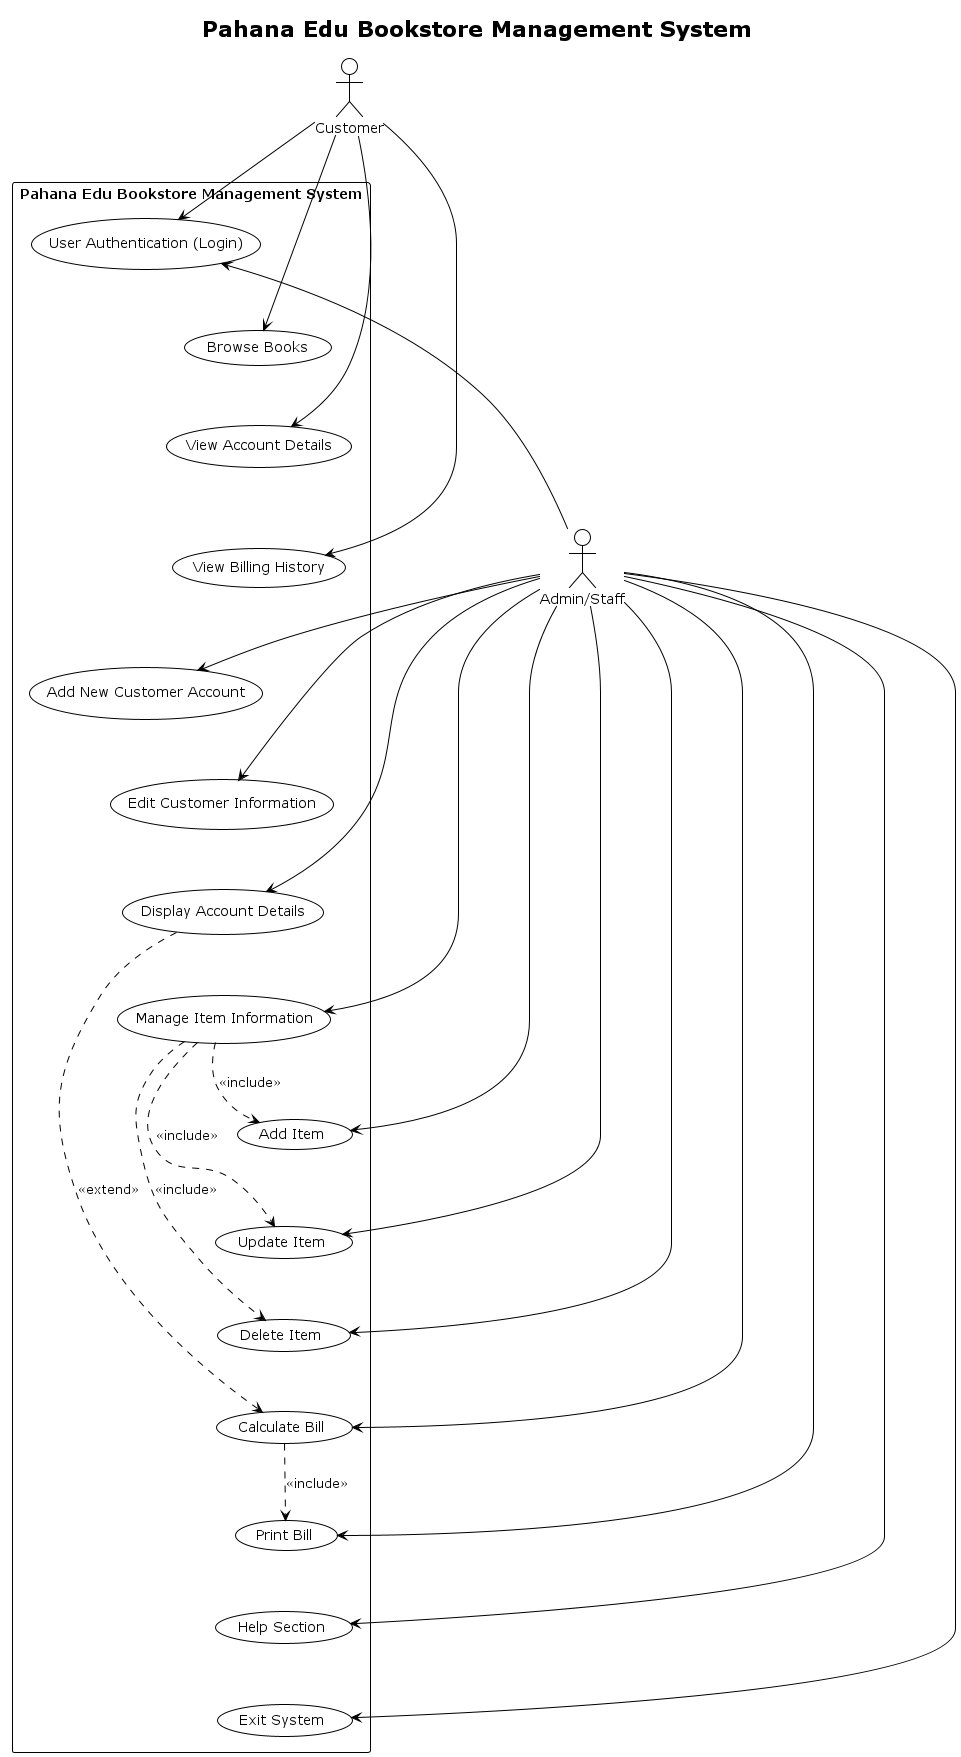

The diagram above was rendered by PlantUML. Its source (embedded in the PNG):
@startuml Use Case Diagram
!theme plain
title Pahana Edu Bookstore Management System

skinparam page {
  format A4
  margin 10
}

' Vertical layout for A4 with functions in middle like a ladder
top to bottom direction

' Customer on LEFT corner
actor "Customer" as Customer

' System boundary in MIDDLE with vertical ladder of functions
rectangle "Pahana Edu Bookstore Management System" {
  
  usecase "User Authentication (Login)" as UC1
  usecase "Browse Books" as UC2
  usecase "View Account Details" as UC3
  usecase "View Billing History" as UC4
  usecase "Add New Customer Account" as UC5
  usecase "Edit Customer Information" as UC6
  usecase "Display Account Details" as UC7
  usecase "Manage Item Information" as UC8
  usecase "Add Item" as UC9
  usecase "Update Item" as UC10
  usecase "Delete Item" as UC11
  usecase "Calculate Bill" as UC12
  usecase "Print Bill" as UC13
  usecase "Help Section" as UC14
  usecase "Exit System" as UC15
  
  ' Vertical ladder arrangement (up to down)
  UC1 -[hidden]down- UC2
  UC2 -[hidden]down- UC3
  UC3 -[hidden]down- UC4
  UC4 -[hidden]down- UC5
  UC5 -[hidden]down- UC6
  UC6 -[hidden]down- UC7
  UC7 -[hidden]down- UC8
  UC8 -[hidden]down- UC9
  UC9 -[hidden]down- UC10
  UC10 -[hidden]down- UC11
  UC11 -[hidden]down- UC12
  UC12 -[hidden]down- UC13
  UC13 -[hidden]down- UC14
  UC14 -[hidden]down- UC15
}

' Admin on RIGHT corner
actor "Admin/Staff" as Admin

' Admin/Staff connections from LEFT side (all management functions)
Admin --> UC1
Admin --> UC5
Admin --> UC6
Admin --> UC7
Admin --> UC8
Admin --> UC9
Admin --> UC10
Admin --> UC11
Admin --> UC12
Admin --> UC13
Admin --> UC14
Admin --> UC15

' Customer connections from RIGHT side (customer functions)
Customer --> UC1
Customer --> UC2
Customer --> UC3
Customer --> UC4

' Include relationships
UC8 .down.> UC9 : <<include>>
UC8 .down.> UC10 : <<include>>
UC8 .down.> UC11 : <<include>>

UC12 .down.> UC13 : <<include>>

' Extend relationships
UC7 .down.> UC12 : <<extend>>

@enduml